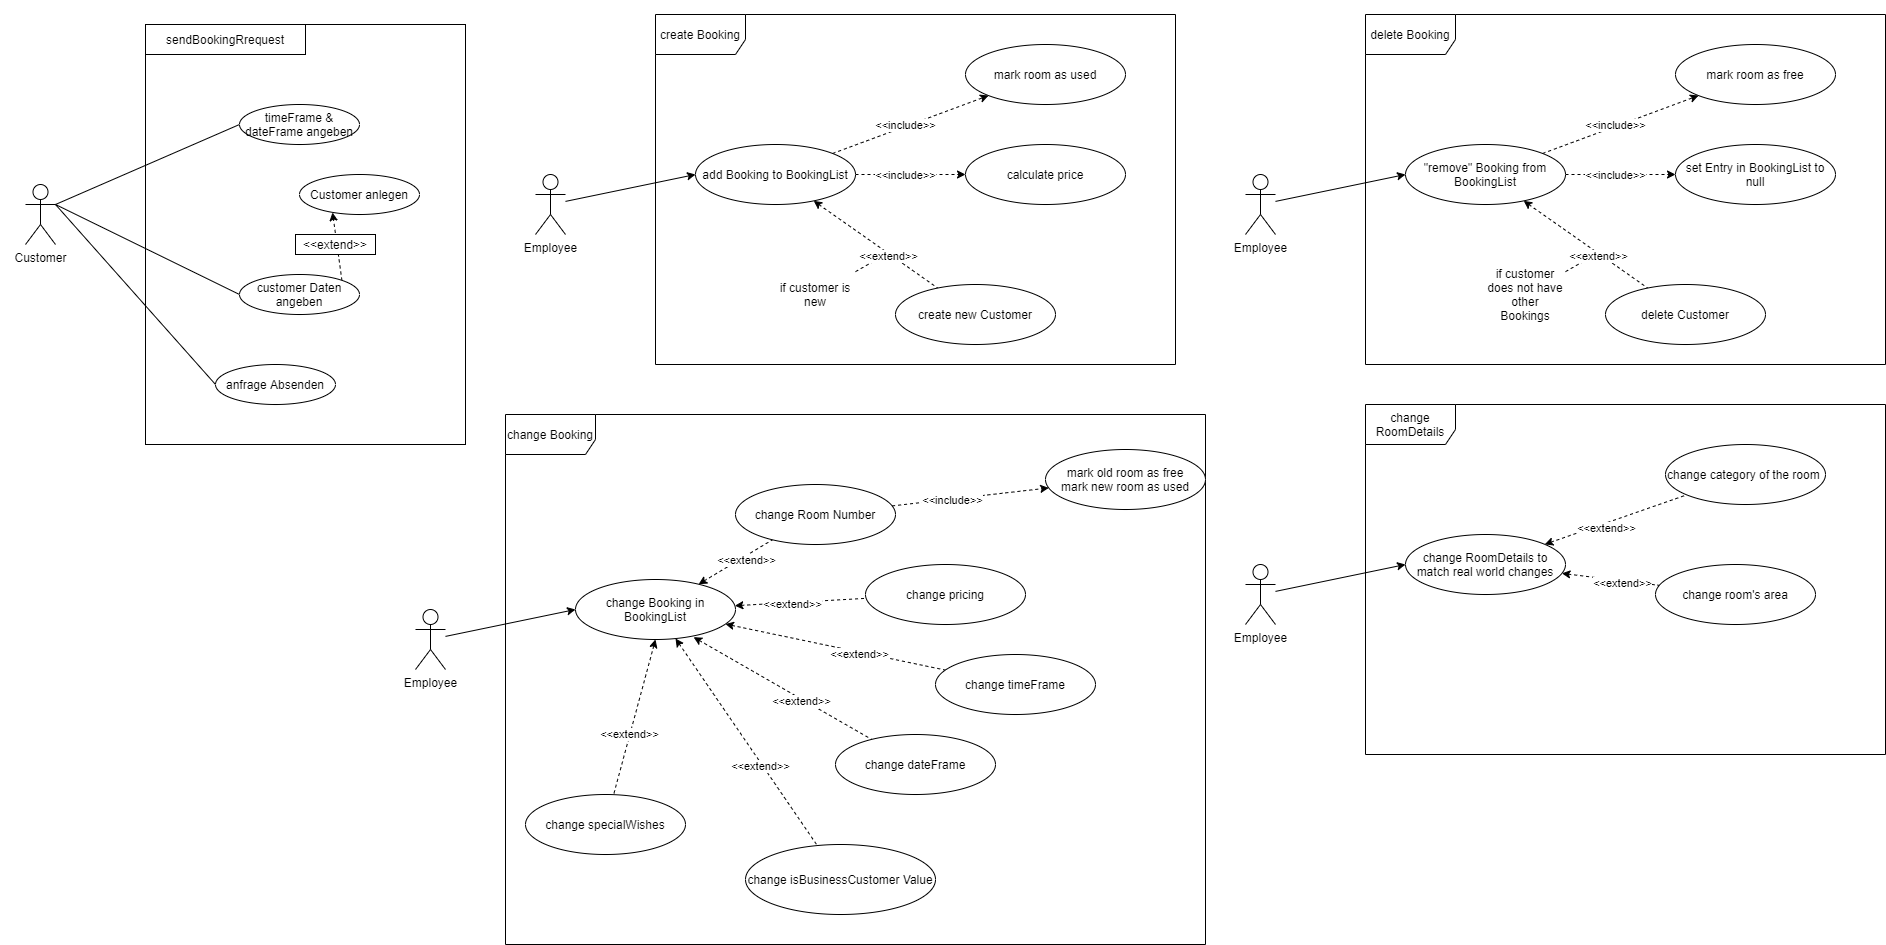

The diagram above was exported from draw.io. Its source (the exported page's mxGraphModel, read from the mxfile embedded in the PNG):
<mxGraphModel dx="3026" dy="1936" grid="1" gridSize="10" guides="1" tooltips="1" connect="1" arrows="1" fold="1" page="1" pageScale="1" pageWidth="850" pageHeight="1100" math="0" shadow="0" extFonts="Permanent Marker^https://fonts.googleapis.com/css?family=Permanent+Marker">
  <root>
    <mxCell id="0" />
    <mxCell id="1" parent="0" />
    <mxCell id="2" value="create Booking" style="shape=umlFrame;whiteSpace=wrap;html=1;width=90;height=40;" vertex="1" parent="1">
      <mxGeometry x="170" y="510" width="520" height="350" as="geometry" />
    </mxCell>
    <mxCell id="3" value="" style="edgeStyle=none;rounded=0;orthogonalLoop=1;jettySize=auto;html=1;dashed=1;startArrow=none;startFill=0;endArrow=none;endFill=0;" edge="1" source="16" parent="1">
      <mxGeometry relative="1" as="geometry">
        <mxPoint x="400" y="750" as="targetPoint" />
      </mxGeometry>
    </mxCell>
    <mxCell id="4" value="" style="rounded=0;orthogonalLoop=1;jettySize=auto;html=1;entryX=0;entryY=0.5;entryDx=0;entryDy=0;" edge="1" source="5" target="12" parent="1">
      <mxGeometry relative="1" as="geometry" />
    </mxCell>
    <mxCell id="5" value="Employee" style="shape=umlActor;verticalLabelPosition=bottom;verticalAlign=top;html=1;labelBackgroundColor=#ffffff;" vertex="1" parent="1">
      <mxGeometry x="50" y="670" width="30" height="60" as="geometry" />
    </mxCell>
    <mxCell id="6" value="" style="edgeStyle=none;rounded=0;orthogonalLoop=1;jettySize=auto;html=1;dashed=1;" edge="1" source="12" target="13" parent="1">
      <mxGeometry relative="1" as="geometry" />
    </mxCell>
    <mxCell id="7" value="&amp;lt;&amp;lt;include&amp;gt;&amp;gt;" style="edgeLabel;html=1;align=center;verticalAlign=middle;resizable=0;points=[];" vertex="1" connectable="0" parent="6">
      <mxGeometry x="-0.3662" y="2" relative="1" as="geometry">
        <mxPoint x="23.78" y="-8.69" as="offset" />
      </mxGeometry>
    </mxCell>
    <mxCell id="8" value="" style="edgeStyle=none;rounded=0;orthogonalLoop=1;jettySize=auto;html=1;dashed=1;" edge="1" source="12" target="14" parent="1">
      <mxGeometry relative="1" as="geometry" />
    </mxCell>
    <mxCell id="9" value="&amp;lt;&amp;lt;include&amp;gt;&amp;gt;" style="edgeLabel;html=1;align=center;verticalAlign=middle;resizable=0;points=[];" vertex="1" connectable="0" parent="8">
      <mxGeometry x="-0.3273" y="-1" relative="1" as="geometry">
        <mxPoint x="13" y="-1" as="offset" />
      </mxGeometry>
    </mxCell>
    <mxCell id="10" value="" style="edgeStyle=none;rounded=0;orthogonalLoop=1;jettySize=auto;html=1;endArrow=none;endFill=0;startArrow=classic;startFill=1;dashed=1;" edge="1" source="12" target="15" parent="1">
      <mxGeometry relative="1" as="geometry" />
    </mxCell>
    <mxCell id="11" value="&amp;lt;&amp;lt;extend&amp;gt;&amp;gt;" style="edgeLabel;html=1;align=center;verticalAlign=middle;resizable=0;points=[];" vertex="1" connectable="0" parent="10">
      <mxGeometry x="0.2096" y="-2" relative="1" as="geometry">
        <mxPoint as="offset" />
      </mxGeometry>
    </mxCell>
    <mxCell id="12" value="add Booking to BookingList" style="ellipse;whiteSpace=wrap;html=1;" vertex="1" parent="1">
      <mxGeometry x="210" y="640" width="160" height="60" as="geometry" />
    </mxCell>
    <mxCell id="13" value="mark room as used" style="ellipse;whiteSpace=wrap;html=1;" vertex="1" parent="1">
      <mxGeometry x="480" y="540" width="160" height="60" as="geometry" />
    </mxCell>
    <mxCell id="14" value="calculate price" style="ellipse;whiteSpace=wrap;html=1;" vertex="1" parent="1">
      <mxGeometry x="480" y="640" width="160" height="60" as="geometry" />
    </mxCell>
    <mxCell id="15" value="create new Customer" style="ellipse;whiteSpace=wrap;html=1;" vertex="1" parent="1">
      <mxGeometry x="410" y="780" width="160" height="60" as="geometry" />
    </mxCell>
    <mxCell id="16" value="if customer is new" style="text;html=1;strokeColor=none;fillColor=none;align=center;verticalAlign=middle;whiteSpace=wrap;rounded=0;" vertex="1" parent="1">
      <mxGeometry x="290" y="760" width="80" height="60" as="geometry" />
    </mxCell>
    <mxCell id="17" value="change Booking" style="shape=umlFrame;whiteSpace=wrap;html=1;width=90;height=40;" vertex="1" parent="1">
      <mxGeometry x="20" y="910" width="700" height="530" as="geometry" />
    </mxCell>
    <mxCell id="18" value="" style="rounded=0;orthogonalLoop=1;jettySize=auto;html=1;entryX=0;entryY=0.5;entryDx=0;entryDy=0;" edge="1" source="19" target="26" parent="1">
      <mxGeometry relative="1" as="geometry" />
    </mxCell>
    <mxCell id="19" value="Employee" style="shape=umlActor;verticalLabelPosition=bottom;verticalAlign=top;html=1;labelBackgroundColor=#ffffff;" vertex="1" parent="1">
      <mxGeometry x="-70" y="1105" width="30" height="60" as="geometry" />
    </mxCell>
    <mxCell id="20" value="" style="edgeStyle=none;rounded=0;orthogonalLoop=1;jettySize=auto;html=1;dashed=1;startArrow=classic;startFill=1;endArrow=none;endFill=0;" edge="1" source="26" target="29" parent="1">
      <mxGeometry relative="1" as="geometry" />
    </mxCell>
    <mxCell id="21" value="&amp;lt;&amp;lt;extend&amp;gt;&amp;gt;" style="edgeLabel;html=1;align=center;verticalAlign=middle;resizable=0;points=[];" vertex="1" connectable="0" parent="20">
      <mxGeometry x="-0.3662" y="2" relative="1" as="geometry">
        <mxPoint x="23.78" y="-8.69" as="offset" />
      </mxGeometry>
    </mxCell>
    <mxCell id="22" value="&amp;lt;" style="edgeStyle=none;rounded=0;orthogonalLoop=1;jettySize=auto;html=1;dashed=1;startArrow=classic;startFill=1;endArrow=none;endFill=0;" edge="1" source="26" target="30" parent="1">
      <mxGeometry relative="1" as="geometry" />
    </mxCell>
    <mxCell id="23" value="&amp;lt;&amp;lt;extend&amp;gt;&amp;gt;" style="edgeLabel;html=1;align=center;verticalAlign=middle;resizable=0;points=[];" vertex="1" connectable="0" parent="22">
      <mxGeometry x="-0.3273" y="-1" relative="1" as="geometry">
        <mxPoint x="13" y="-1" as="offset" />
      </mxGeometry>
    </mxCell>
    <mxCell id="24" value="" style="edgeStyle=none;rounded=0;orthogonalLoop=1;jettySize=auto;html=1;endArrow=none;endFill=0;startArrow=classic;startFill=1;dashed=1;" edge="1" source="26" target="31" parent="1">
      <mxGeometry relative="1" as="geometry" />
    </mxCell>
    <mxCell id="25" value="&amp;lt;&amp;lt;extend&amp;gt;&amp;gt;" style="edgeLabel;html=1;align=center;verticalAlign=middle;resizable=0;points=[];" vertex="1" connectable="0" parent="24">
      <mxGeometry x="0.2096" y="-2" relative="1" as="geometry">
        <mxPoint as="offset" />
      </mxGeometry>
    </mxCell>
    <mxCell id="26" value="change Booking in BookingList" style="ellipse;whiteSpace=wrap;html=1;" vertex="1" parent="1">
      <mxGeometry x="90" y="1075" width="160" height="60" as="geometry" />
    </mxCell>
    <mxCell id="27" value="" style="edgeStyle=none;rounded=0;orthogonalLoop=1;jettySize=auto;html=1;dashed=1;startArrow=none;startFill=0;endArrow=classic;endFill=1;" edge="1" source="29" target="57" parent="1">
      <mxGeometry relative="1" as="geometry" />
    </mxCell>
    <mxCell id="28" value="&amp;lt;&amp;lt;include&amp;gt;&amp;gt;" style="edgeLabel;html=1;align=center;verticalAlign=middle;resizable=0;points=[];" vertex="1" connectable="0" parent="27">
      <mxGeometry x="-0.25" relative="1" as="geometry">
        <mxPoint as="offset" />
      </mxGeometry>
    </mxCell>
    <mxCell id="29" value="change Room Number" style="ellipse;whiteSpace=wrap;html=1;" vertex="1" parent="1">
      <mxGeometry x="250" y="980" width="160" height="60" as="geometry" />
    </mxCell>
    <mxCell id="30" value="change pricing" style="ellipse;whiteSpace=wrap;html=1;" vertex="1" parent="1">
      <mxGeometry x="380" y="1060" width="160" height="60" as="geometry" />
    </mxCell>
    <mxCell id="31" value="change timeFrame" style="ellipse;whiteSpace=wrap;html=1;" vertex="1" parent="1">
      <mxGeometry x="450" y="1150" width="160" height="60" as="geometry" />
    </mxCell>
    <mxCell id="32" value="delete Booking" style="shape=umlFrame;whiteSpace=wrap;html=1;width=90;height=40;" vertex="1" parent="1">
      <mxGeometry x="880" y="510" width="520" height="350" as="geometry" />
    </mxCell>
    <mxCell id="33" value="" style="edgeStyle=none;rounded=0;orthogonalLoop=1;jettySize=auto;html=1;dashed=1;startArrow=none;startFill=0;endArrow=none;endFill=0;" edge="1" source="46" parent="1">
      <mxGeometry relative="1" as="geometry">
        <mxPoint x="1110" y="750" as="targetPoint" />
      </mxGeometry>
    </mxCell>
    <mxCell id="34" value="" style="rounded=0;orthogonalLoop=1;jettySize=auto;html=1;entryX=0;entryY=0.5;entryDx=0;entryDy=0;" edge="1" source="35" target="42" parent="1">
      <mxGeometry relative="1" as="geometry" />
    </mxCell>
    <mxCell id="35" value="Employee" style="shape=umlActor;verticalLabelPosition=bottom;verticalAlign=top;html=1;labelBackgroundColor=#ffffff;" vertex="1" parent="1">
      <mxGeometry x="760" y="670" width="30" height="60" as="geometry" />
    </mxCell>
    <mxCell id="36" value="" style="edgeStyle=none;rounded=0;orthogonalLoop=1;jettySize=auto;html=1;dashed=1;" edge="1" source="42" target="43" parent="1">
      <mxGeometry relative="1" as="geometry" />
    </mxCell>
    <mxCell id="37" value="&amp;lt;&amp;lt;include&amp;gt;&amp;gt;" style="edgeLabel;html=1;align=center;verticalAlign=middle;resizable=0;points=[];" vertex="1" connectable="0" parent="36">
      <mxGeometry x="-0.3662" y="2" relative="1" as="geometry">
        <mxPoint x="23.78" y="-8.69" as="offset" />
      </mxGeometry>
    </mxCell>
    <mxCell id="38" value="" style="edgeStyle=none;rounded=0;orthogonalLoop=1;jettySize=auto;html=1;dashed=1;" edge="1" source="42" target="44" parent="1">
      <mxGeometry relative="1" as="geometry" />
    </mxCell>
    <mxCell id="39" value="&amp;lt;&amp;lt;include&amp;gt;&amp;gt;" style="edgeLabel;html=1;align=center;verticalAlign=middle;resizable=0;points=[];" vertex="1" connectable="0" parent="38">
      <mxGeometry x="-0.3273" y="-1" relative="1" as="geometry">
        <mxPoint x="13" y="-1" as="offset" />
      </mxGeometry>
    </mxCell>
    <mxCell id="40" value="" style="edgeStyle=none;rounded=0;orthogonalLoop=1;jettySize=auto;html=1;endArrow=none;endFill=0;startArrow=classic;startFill=1;dashed=1;" edge="1" source="42" target="45" parent="1">
      <mxGeometry relative="1" as="geometry" />
    </mxCell>
    <mxCell id="41" value="&amp;lt;&amp;lt;extend&amp;gt;&amp;gt;" style="edgeLabel;html=1;align=center;verticalAlign=middle;resizable=0;points=[];" vertex="1" connectable="0" parent="40">
      <mxGeometry x="0.2096" y="-2" relative="1" as="geometry">
        <mxPoint as="offset" />
      </mxGeometry>
    </mxCell>
    <mxCell id="42" value="&quot;remove&quot; Booking from BookingList" style="ellipse;whiteSpace=wrap;html=1;" vertex="1" parent="1">
      <mxGeometry x="920" y="640" width="160" height="60" as="geometry" />
    </mxCell>
    <mxCell id="43" value="mark room as free" style="ellipse;whiteSpace=wrap;html=1;" vertex="1" parent="1">
      <mxGeometry x="1190" y="540" width="160" height="60" as="geometry" />
    </mxCell>
    <mxCell id="44" value="set Entry in BookingList to null" style="ellipse;whiteSpace=wrap;html=1;" vertex="1" parent="1">
      <mxGeometry x="1190" y="640" width="160" height="60" as="geometry" />
    </mxCell>
    <mxCell id="45" value="delete Customer" style="ellipse;whiteSpace=wrap;html=1;" vertex="1" parent="1">
      <mxGeometry x="1120" y="780" width="160" height="60" as="geometry" />
    </mxCell>
    <mxCell id="46" value="if customer does not have other Bookings" style="text;html=1;strokeColor=none;fillColor=none;align=center;verticalAlign=middle;whiteSpace=wrap;rounded=0;" vertex="1" parent="1">
      <mxGeometry x="1000" y="760" width="80" height="60" as="geometry" />
    </mxCell>
    <mxCell id="47" value="change RoomDetails" style="shape=umlFrame;whiteSpace=wrap;html=1;width=90;height=40;" vertex="1" parent="1">
      <mxGeometry x="880" y="900" width="520" height="350" as="geometry" />
    </mxCell>
    <mxCell id="48" value="" style="rounded=0;orthogonalLoop=1;jettySize=auto;html=1;entryX=0;entryY=0.5;entryDx=0;entryDy=0;" edge="1" source="49" target="54" parent="1">
      <mxGeometry relative="1" as="geometry" />
    </mxCell>
    <mxCell id="49" value="Employee" style="shape=umlActor;verticalLabelPosition=bottom;verticalAlign=top;html=1;labelBackgroundColor=#ffffff;" vertex="1" parent="1">
      <mxGeometry x="760" y="1060" width="30" height="60" as="geometry" />
    </mxCell>
    <mxCell id="50" value="" style="edgeStyle=none;rounded=0;orthogonalLoop=1;jettySize=auto;html=1;dashed=1;startArrow=classic;startFill=1;endArrow=none;endFill=0;" edge="1" source="54" target="55" parent="1">
      <mxGeometry relative="1" as="geometry" />
    </mxCell>
    <mxCell id="51" value="&amp;lt;&amp;lt;extend&amp;gt;&amp;gt;" style="edgeLabel;html=1;align=center;verticalAlign=middle;resizable=0;points=[];" vertex="1" connectable="0" parent="50">
      <mxGeometry x="-0.3273" y="-1" relative="1" as="geometry">
        <mxPoint x="13" y="-1" as="offset" />
      </mxGeometry>
    </mxCell>
    <mxCell id="52" value="" style="edgeStyle=none;rounded=0;orthogonalLoop=1;jettySize=auto;html=1;endArrow=none;endFill=0;startArrow=classic;startFill=1;dashed=1;" edge="1" source="54" target="56" parent="1">
      <mxGeometry relative="1" as="geometry" />
    </mxCell>
    <mxCell id="53" value="&amp;lt;&amp;lt;extend&amp;gt;&amp;gt;" style="edgeLabel;html=1;align=center;verticalAlign=middle;resizable=0;points=[];" vertex="1" connectable="0" parent="52">
      <mxGeometry x="0.2096" y="-2" relative="1" as="geometry">
        <mxPoint as="offset" />
      </mxGeometry>
    </mxCell>
    <mxCell id="54" value="change RoomDetails to match real world changes" style="ellipse;whiteSpace=wrap;html=1;" vertex="1" parent="1">
      <mxGeometry x="920" y="1030" width="160" height="60" as="geometry" />
    </mxCell>
    <mxCell id="55" value="change category of the room&amp;nbsp;" style="ellipse;whiteSpace=wrap;html=1;" vertex="1" parent="1">
      <mxGeometry x="1180" y="940" width="160" height="60" as="geometry" />
    </mxCell>
    <mxCell id="56" value="change room's area" style="ellipse;whiteSpace=wrap;html=1;" vertex="1" parent="1">
      <mxGeometry x="1170" y="1060" width="160" height="60" as="geometry" />
    </mxCell>
    <mxCell id="57" value="mark old room as free&lt;br&gt;mark new room as used" style="ellipse;whiteSpace=wrap;html=1;" vertex="1" parent="1">
      <mxGeometry x="560" y="945" width="160" height="60" as="geometry" />
    </mxCell>
    <mxCell id="58" value="" style="edgeStyle=none;rounded=0;orthogonalLoop=1;jettySize=auto;html=1;endArrow=none;endFill=0;startArrow=classic;startFill=1;dashed=1;exitX=0.738;exitY=0.961;exitDx=0;exitDy=0;exitPerimeter=0;" edge="1" source="26" target="60" parent="1">
      <mxGeometry relative="1" as="geometry">
        <mxPoint x="174.1301980074386" y="1200.004716391911" as="sourcePoint" />
      </mxGeometry>
    </mxCell>
    <mxCell id="59" value="&amp;lt;&amp;lt;extend&amp;gt;&amp;gt;" style="edgeLabel;html=1;align=center;verticalAlign=middle;resizable=0;points=[];" vertex="1" connectable="0" parent="58">
      <mxGeometry x="0.2096" y="-2" relative="1" as="geometry">
        <mxPoint as="offset" />
      </mxGeometry>
    </mxCell>
    <mxCell id="60" value="change dateFrame" style="ellipse;whiteSpace=wrap;html=1;" vertex="1" parent="1">
      <mxGeometry x="350" y="1229.9999999999998" width="160" height="60" as="geometry" />
    </mxCell>
    <mxCell id="61" value="" style="edgeStyle=none;rounded=0;orthogonalLoop=1;jettySize=auto;html=1;endArrow=none;endFill=0;startArrow=classic;startFill=1;dashed=1;exitX=0.5;exitY=1;exitDx=0;exitDy=0;" edge="1" source="26" target="63" parent="1">
      <mxGeometry relative="1" as="geometry">
        <mxPoint x="130.0001980074386" y="1297.074716391911" as="sourcePoint" />
      </mxGeometry>
    </mxCell>
    <mxCell id="62" value="&amp;lt;&amp;lt;extend&amp;gt;&amp;gt;" style="edgeLabel;html=1;align=center;verticalAlign=middle;resizable=0;points=[];" vertex="1" connectable="0" parent="61">
      <mxGeometry x="0.2096" y="-2" relative="1" as="geometry">
        <mxPoint as="offset" />
      </mxGeometry>
    </mxCell>
    <mxCell id="63" value="change specialWishes" style="ellipse;whiteSpace=wrap;html=1;" vertex="1" parent="1">
      <mxGeometry x="40" y="1289.9999999999998" width="160" height="60" as="geometry" />
    </mxCell>
    <mxCell id="64" value="" style="edgeStyle=none;rounded=0;orthogonalLoop=1;jettySize=auto;html=1;endArrow=none;endFill=0;startArrow=classic;startFill=1;dashed=1;exitX=0.625;exitY=0.983;exitDx=0;exitDy=0;exitPerimeter=0;" edge="1" source="26" target="66" parent="1">
      <mxGeometry relative="1" as="geometry">
        <mxPoint x="840.0001980074386" y="1237.0747163919111" as="sourcePoint" />
      </mxGeometry>
    </mxCell>
    <mxCell id="65" value="&amp;lt;&amp;lt;extend&amp;gt;&amp;gt;" style="edgeLabel;html=1;align=center;verticalAlign=middle;resizable=0;points=[];" vertex="1" connectable="0" parent="64">
      <mxGeometry x="0.2096" y="-2" relative="1" as="geometry">
        <mxPoint as="offset" />
      </mxGeometry>
    </mxCell>
    <mxCell id="66" value="change isBusinessCustomer Value" style="ellipse;whiteSpace=wrap;html=1;" vertex="1" parent="1">
      <mxGeometry x="260" y="1340" width="190" height="70" as="geometry" />
    </mxCell>
    <mxCell id="67" value="" style="rounded=0;whiteSpace=wrap;html=1;fillColor=none;" vertex="1" parent="1">
      <mxGeometry x="-340" y="520" width="320" height="420" as="geometry" />
    </mxCell>
    <mxCell id="68" value="sendBookingRrequest" style="rounded=0;whiteSpace=wrap;html=1;" vertex="1" parent="1">
      <mxGeometry x="-340" y="520" width="160" height="30" as="geometry" />
    </mxCell>
    <mxCell id="69" style="edgeStyle=none;rounded=0;orthogonalLoop=1;jettySize=auto;html=1;exitX=1;exitY=0.3333333333333333;exitDx=0;exitDy=0;exitPerimeter=0;entryX=0;entryY=0.5;entryDx=0;entryDy=0;endArrow=none;endFill=0;" edge="1" source="72" target="73" parent="1">
      <mxGeometry relative="1" as="geometry" />
    </mxCell>
    <mxCell id="70" style="edgeStyle=none;rounded=0;orthogonalLoop=1;jettySize=auto;html=1;exitX=1;exitY=0.3333333333333333;exitDx=0;exitDy=0;exitPerimeter=0;entryX=0;entryY=0.5;entryDx=0;entryDy=0;endArrow=none;endFill=0;" edge="1" source="72" target="76" parent="1">
      <mxGeometry relative="1" as="geometry" />
    </mxCell>
    <mxCell id="71" style="edgeStyle=none;rounded=0;orthogonalLoop=1;jettySize=auto;html=1;exitX=1;exitY=0.3333333333333333;exitDx=0;exitDy=0;exitPerimeter=0;entryX=0;entryY=0.5;entryDx=0;entryDy=0;endArrow=none;endFill=0;" edge="1" source="72" target="77" parent="1">
      <mxGeometry relative="1" as="geometry" />
    </mxCell>
    <mxCell id="72" value="Customer" style="shape=umlActor;verticalLabelPosition=bottom;labelBackgroundColor=#ffffff;verticalAlign=top;html=1;outlineConnect=0;" vertex="1" parent="1">
      <mxGeometry x="-460" y="680" width="30" height="60" as="geometry" />
    </mxCell>
    <mxCell id="73" value="timeFrame &amp;amp; dateFrame angeben" style="ellipse;whiteSpace=wrap;html=1;" vertex="1" parent="1">
      <mxGeometry x="-246" y="600" width="120" height="40" as="geometry" />
    </mxCell>
    <mxCell id="74" value="Customer anlegen" style="ellipse;whiteSpace=wrap;html=1;" vertex="1" parent="1">
      <mxGeometry x="-186" y="670" width="120" height="40" as="geometry" />
    </mxCell>
    <mxCell id="75" style="edgeStyle=none;rounded=0;orthogonalLoop=1;jettySize=auto;html=1;exitX=1;exitY=0;exitDx=0;exitDy=0;entryX=0.275;entryY=0.95;entryDx=0;entryDy=0;endArrow=classic;endFill=1;dashed=1;entryPerimeter=0;" edge="1" source="76" target="74" parent="1">
      <mxGeometry relative="1" as="geometry" />
    </mxCell>
    <mxCell id="76" value="customer Daten angeben" style="ellipse;whiteSpace=wrap;html=1;" vertex="1" parent="1">
      <mxGeometry x="-246" y="770" width="120" height="40" as="geometry" />
    </mxCell>
    <mxCell id="77" value="anfrage Absenden" style="ellipse;whiteSpace=wrap;html=1;" vertex="1" parent="1">
      <mxGeometry x="-270" y="860" width="120" height="40" as="geometry" />
    </mxCell>
    <mxCell id="78" value="&amp;lt;&amp;lt;extend&amp;gt;&amp;gt;" style="rounded=0;whiteSpace=wrap;html=1;" vertex="1" parent="1">
      <mxGeometry x="-190" y="730" width="80" height="20" as="geometry" />
    </mxCell>
  </root>
</mxGraphModel>